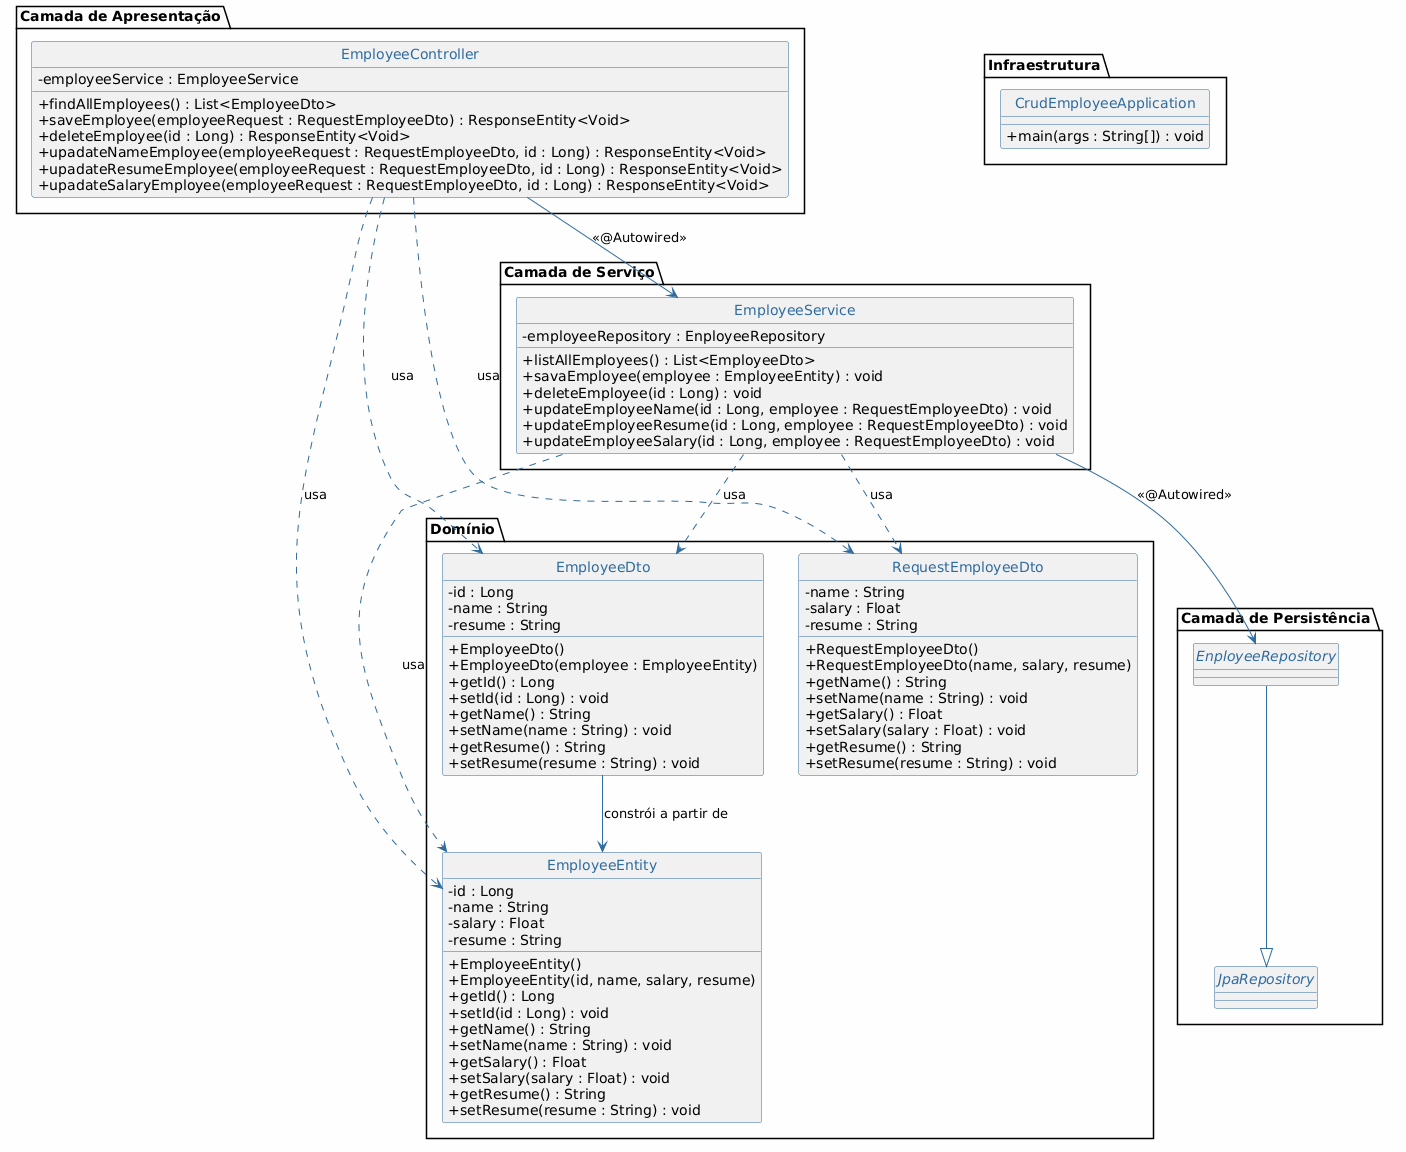

The diagram above was rendered by PlantUML. Its source (embedded in the PNG):
@startuml
skinparam style strictuml
skinparam backgroundColor #FEFEFE
skinparam classBorderColor #2E6B9E
skinparam classFontColor #2E6B9E
skinparam arrowColor #2E6B9E
skinparam classAttributeIconSize 0

package "Camada de Apresentação" {
  class EmployeeController {
    - employeeService : EmployeeService
    + findAllEmployees() : List<EmployeeDto>
    + saveEmployee(employeeRequest : RequestEmployeeDto) : ResponseEntity<Void>
    + deleteEmployee(id : Long) : ResponseEntity<Void>
    + upadateNameEmployee(employeeRequest : RequestEmployeeDto, id : Long) : ResponseEntity<Void>
    + upadateResumeEmployee(employeeRequest : RequestEmployeeDto, id : Long) : ResponseEntity<Void>
    + upadateSalaryEmployee(employeeRequest : RequestEmployeeDto, id : Long) : ResponseEntity<Void>
  }
}

package "Camada de Serviço" {
  class EmployeeService {
    - employeeRepository : EnployeeRepository
    + listAllEmployees() : List<EmployeeDto>
    + savaEmployee(employee : EmployeeEntity) : void
    + deleteEmployee(id : Long) : void
    + updateEmployeeName(id : Long, employee : RequestEmployeeDto) : void
    + updateEmployeeResume(id : Long, employee : RequestEmployeeDto) : void
    + updateEmployeeSalary(id : Long, employee : RequestEmployeeDto) : void
  }
}

package "Camada de Persistência" {
  interface EnployeeRepository {
  }

  interface JpaRepository {
  }
}

package "Domínio" {
  class EmployeeEntity {
    - id : Long
    - name : String
    - salary : Float
    - resume : String
    + EmployeeEntity()
    + EmployeeEntity(id, name, salary, resume)
    + getId() : Long
    + setId(id : Long) : void
    + getName() : String
    + setName(name : String) : void
    + getSalary() : Float
    + setSalary(salary : Float) : void
    + getResume() : String
    + setResume(resume : String) : void
  }

  class EmployeeDto {
    - id : Long
    - name : String
    - resume : String
    + EmployeeDto()
    + EmployeeDto(employee : EmployeeEntity)
    + getId() : Long
    + setId(id : Long) : void
    + getName() : String
    + setName(name : String) : void
    + getResume() : String
    + setResume(resume : String) : void
  }

  class RequestEmployeeDto {
    - name : String
    - salary : Float
    - resume : String
    + RequestEmployeeDto()
    + RequestEmployeeDto(name, salary, resume)
    + getName() : String
    + setName(name : String) : void
    + getSalary() : Float
    + setSalary(salary : Float) : void
    + getResume() : String
    + setResume(resume : String) : void
  }
}

package "Infraestrutura" {
  class CrudEmployeeApplication {
    + main(args : String[]) : void
  }
}

' Relacionamentos de injeção de dependência (@Autowired)
EmployeeController --> EmployeeService : <<@Autowired>>
EmployeeService --> EnployeeRepository : <<@Autowired>>

' Herança de repositório
EnployeeRepository --|> JpaRepository

' Realização de métodos do service
EmployeeService ..> EmployeeEntity : usa
EmployeeService ..> RequestEmployeeDto : usa
EmployeeService ..> EmployeeDto : usa

' Realização de métodos do controller
EmployeeController ..> EmployeeDto : usa
EmployeeController ..> RequestEmployeeDto : usa
EmployeeController ..> EmployeeEntity : usa

' DTO depende da entidade
EmployeeDto --> EmployeeEntity : constrói a partir de

@enduml